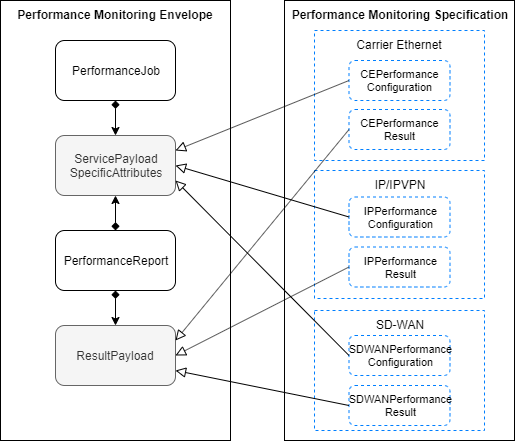

The diagram above was exported from draw.io. Its source (the exported page's mxGraphModel, read from the mxfile embedded in the PNG):
<mxGraphModel dx="724" dy="574" grid="1" gridSize="10" guides="1" tooltips="1" connect="1" arrows="1" fold="1" page="1" pageScale="1" pageWidth="1169" pageHeight="827" math="0" shadow="0">
  <root>
    <mxCell id="0" />
    <mxCell id="1" parent="0" />
    <mxCell id="2" value="&lt;b&gt;Performance Monitoring Envelope&lt;/b&gt;" style="rounded=0;whiteSpace=wrap;html=1;verticalAlign=top;" vertex="1" parent="1">
      <mxGeometry x="70" y="20" width="230" height="440" as="geometry" />
    </mxCell>
    <mxCell id="3" value="PerformanceJob" style="rounded=1;whiteSpace=wrap;html=1;" vertex="1" parent="1">
      <mxGeometry x="125" y="60" width="120" height="60" as="geometry" />
    </mxCell>
    <mxCell id="4" value="PerformanceReport" style="rounded=1;whiteSpace=wrap;html=1;" vertex="1" parent="1">
      <mxGeometry x="125" y="250" width="120" height="60" as="geometry" />
    </mxCell>
    <mxCell id="5" value="ServicePayload&lt;br&gt;SpecificAttributes" style="rounded=1;html=1;whiteSpace=wrap;fillColor=#f5f5f5;strokeColor=#666666;fontColor=#333333;" vertex="1" parent="1">
      <mxGeometry x="125" y="155" width="120" height="60" as="geometry" />
    </mxCell>
    <mxCell id="6" value="" style="endArrow=classic;html=1;startArrow=diamond;startFill=1;exitX=0.5;exitY=1;exitDx=0;exitDy=0;entryX=0.5;entryY=0;entryDx=0;entryDy=0;" edge="1" source="3" target="5" parent="1">
      <mxGeometry width="50" height="50" relative="1" as="geometry">
        <mxPoint x="230" y="310" as="sourcePoint" />
        <mxPoint x="280" y="260" as="targetPoint" />
      </mxGeometry>
    </mxCell>
    <mxCell id="7" value="" style="endArrow=classic;html=1;startArrow=diamond;startFill=1;exitX=0.5;exitY=0;exitDx=0;exitDy=0;entryX=0.5;entryY=1;entryDx=0;entryDy=0;" edge="1" source="4" target="5" parent="1">
      <mxGeometry width="50" height="50" relative="1" as="geometry">
        <mxPoint x="195" y="130" as="sourcePoint" />
        <mxPoint x="195" y="165" as="targetPoint" />
      </mxGeometry>
    </mxCell>
    <mxCell id="8" value="ResultPayload" style="rounded=1;whiteSpace=wrap;html=1;fillColor=#f5f5f5;strokeColor=#666666;fontColor=#333333;" vertex="1" parent="1">
      <mxGeometry x="125" y="345" width="120" height="60" as="geometry" />
    </mxCell>
    <mxCell id="9" value="" style="endArrow=classic;html=1;startArrow=diamond;startFill=1;exitX=0.5;exitY=1;exitDx=0;exitDy=0;entryX=0.5;entryY=0;entryDx=0;entryDy=0;" edge="1" source="4" target="8" parent="1">
      <mxGeometry width="50" height="50" relative="1" as="geometry">
        <mxPoint x="195" y="260" as="sourcePoint" />
        <mxPoint x="195" y="225" as="targetPoint" />
      </mxGeometry>
    </mxCell>
    <mxCell id="10" value="&lt;b&gt;Performance Monitoring Specification&lt;/b&gt;" style="rounded=0;whiteSpace=wrap;html=1;verticalAlign=top;" vertex="1" parent="1">
      <mxGeometry x="354" y="20" width="230" height="440" as="geometry" />
    </mxCell>
    <mxCell id="11" value="Carrier Ethernet" style="rounded=0;whiteSpace=wrap;html=1;dashed=1;strokeColor=#007FFF;verticalAlign=top;" vertex="1" parent="1">
      <mxGeometry x="384" y="50" width="170" height="130" as="geometry" />
    </mxCell>
    <mxCell id="12" value="CEPerformance&lt;br&gt;Configuration" style="rounded=1;whiteSpace=wrap;html=1;dashed=1;strokeColor=#007FFF;fontSize=11;" vertex="1" parent="1">
      <mxGeometry x="418.5" y="80" width="101" height="40" as="geometry" />
    </mxCell>
    <mxCell id="13" value="CEPerformance&lt;br&gt;Result" style="rounded=1;whiteSpace=wrap;html=1;dashed=1;strokeColor=#007FFF;fontSize=11;" vertex="1" parent="1">
      <mxGeometry x="418.5" y="129" width="101" height="40" as="geometry" />
    </mxCell>
    <mxCell id="14" value="IP/IPVPN" style="rounded=0;whiteSpace=wrap;html=1;dashed=1;strokeColor=#007FFF;verticalAlign=top;" vertex="1" parent="1">
      <mxGeometry x="384" y="190" width="170" height="128" as="geometry" />
    </mxCell>
    <mxCell id="15" value="IPPerformance&lt;br&gt;Configuration" style="rounded=1;whiteSpace=wrap;html=1;dashed=1;strokeColor=#007FFF;fontSize=11;" vertex="1" parent="1">
      <mxGeometry x="418.5" y="216.5" width="101" height="40" as="geometry" />
    </mxCell>
    <mxCell id="16" value="IPPerformance&lt;br&gt;Result" style="rounded=1;whiteSpace=wrap;html=1;dashed=1;strokeColor=#007FFF;fontSize=11;" vertex="1" parent="1">
      <mxGeometry x="418.5" y="266.5" width="101" height="40" as="geometry" />
    </mxCell>
    <mxCell id="17" value="SD-WAN" style="rounded=0;whiteSpace=wrap;html=1;dashed=1;strokeColor=#007FFF;verticalAlign=top;" vertex="1" parent="1">
      <mxGeometry x="384" y="330" width="170" height="120" as="geometry" />
    </mxCell>
    <mxCell id="18" value="SDWANPerformance&lt;br&gt;Configuration" style="rounded=1;whiteSpace=wrap;html=1;dashed=1;strokeColor=#007FFF;fontSize=11;" vertex="1" parent="1">
      <mxGeometry x="418.5" y="355" width="101" height="40" as="geometry" />
    </mxCell>
    <mxCell id="19" value="SDWANPerformance&lt;br&gt;Result" style="rounded=1;whiteSpace=wrap;html=1;dashed=1;strokeColor=#007FFF;fontSize=11;" vertex="1" parent="1">
      <mxGeometry x="418.5" y="405" width="101" height="40" as="geometry" />
    </mxCell>
    <mxCell id="20" value="" style="endArrow=block;html=1;fontSize=11;endFill=0;exitX=0;exitY=0.5;exitDx=0;exitDy=0;entryX=1;entryY=0.25;entryDx=0;entryDy=0;endSize=8;" edge="1" source="12" target="5" parent="1">
      <mxGeometry width="50" height="50" relative="1" as="geometry">
        <mxPoint x="70" y="530" as="sourcePoint" />
        <mxPoint x="120" y="480" as="targetPoint" />
      </mxGeometry>
    </mxCell>
    <mxCell id="21" value="" style="endArrow=block;html=1;fontSize=11;endFill=0;exitX=0;exitY=0.5;exitDx=0;exitDy=0;entryX=1;entryY=0.5;entryDx=0;entryDy=0;endSize=8;" edge="1" source="15" target="5" parent="1">
      <mxGeometry width="50" height="50" relative="1" as="geometry">
        <mxPoint x="428.5" y="110" as="sourcePoint" />
        <mxPoint x="255" y="180" as="targetPoint" />
      </mxGeometry>
    </mxCell>
    <mxCell id="22" value="" style="endArrow=block;html=1;fontSize=11;endFill=0;exitX=0;exitY=0.5;exitDx=0;exitDy=0;entryX=1;entryY=0.75;entryDx=0;entryDy=0;endSize=8;" edge="1" source="18" target="5" parent="1">
      <mxGeometry width="50" height="50" relative="1" as="geometry">
        <mxPoint x="428.5" y="246.5" as="sourcePoint" />
        <mxPoint x="255" y="195" as="targetPoint" />
      </mxGeometry>
    </mxCell>
    <mxCell id="23" value="" style="endArrow=block;html=1;fontSize=11;endFill=0;exitX=0;exitY=0.5;exitDx=0;exitDy=0;entryX=1;entryY=0.25;entryDx=0;entryDy=0;endSize=8;" edge="1" source="13" target="8" parent="1">
      <mxGeometry width="50" height="50" relative="1" as="geometry">
        <mxPoint x="428.5" y="110" as="sourcePoint" />
        <mxPoint x="255" y="180" as="targetPoint" />
      </mxGeometry>
    </mxCell>
    <mxCell id="24" value="" style="endArrow=block;html=1;fontSize=11;endFill=0;exitX=0;exitY=0.5;exitDx=0;exitDy=0;entryX=1;entryY=0.5;entryDx=0;entryDy=0;endSize=8;" edge="1" source="16" target="8" parent="1">
      <mxGeometry width="50" height="50" relative="1" as="geometry">
        <mxPoint x="428.5" y="159" as="sourcePoint" />
        <mxPoint x="255" y="370" as="targetPoint" />
      </mxGeometry>
    </mxCell>
    <mxCell id="25" value="" style="endArrow=block;html=1;fontSize=11;endFill=0;exitX=0;exitY=0.5;exitDx=0;exitDy=0;entryX=1;entryY=0.75;entryDx=0;entryDy=0;endSize=8;" edge="1" source="19" target="8" parent="1">
      <mxGeometry width="50" height="50" relative="1" as="geometry">
        <mxPoint x="428.5" y="296.5" as="sourcePoint" />
        <mxPoint x="255" y="385" as="targetPoint" />
      </mxGeometry>
    </mxCell>
  </root>
</mxGraphModel>